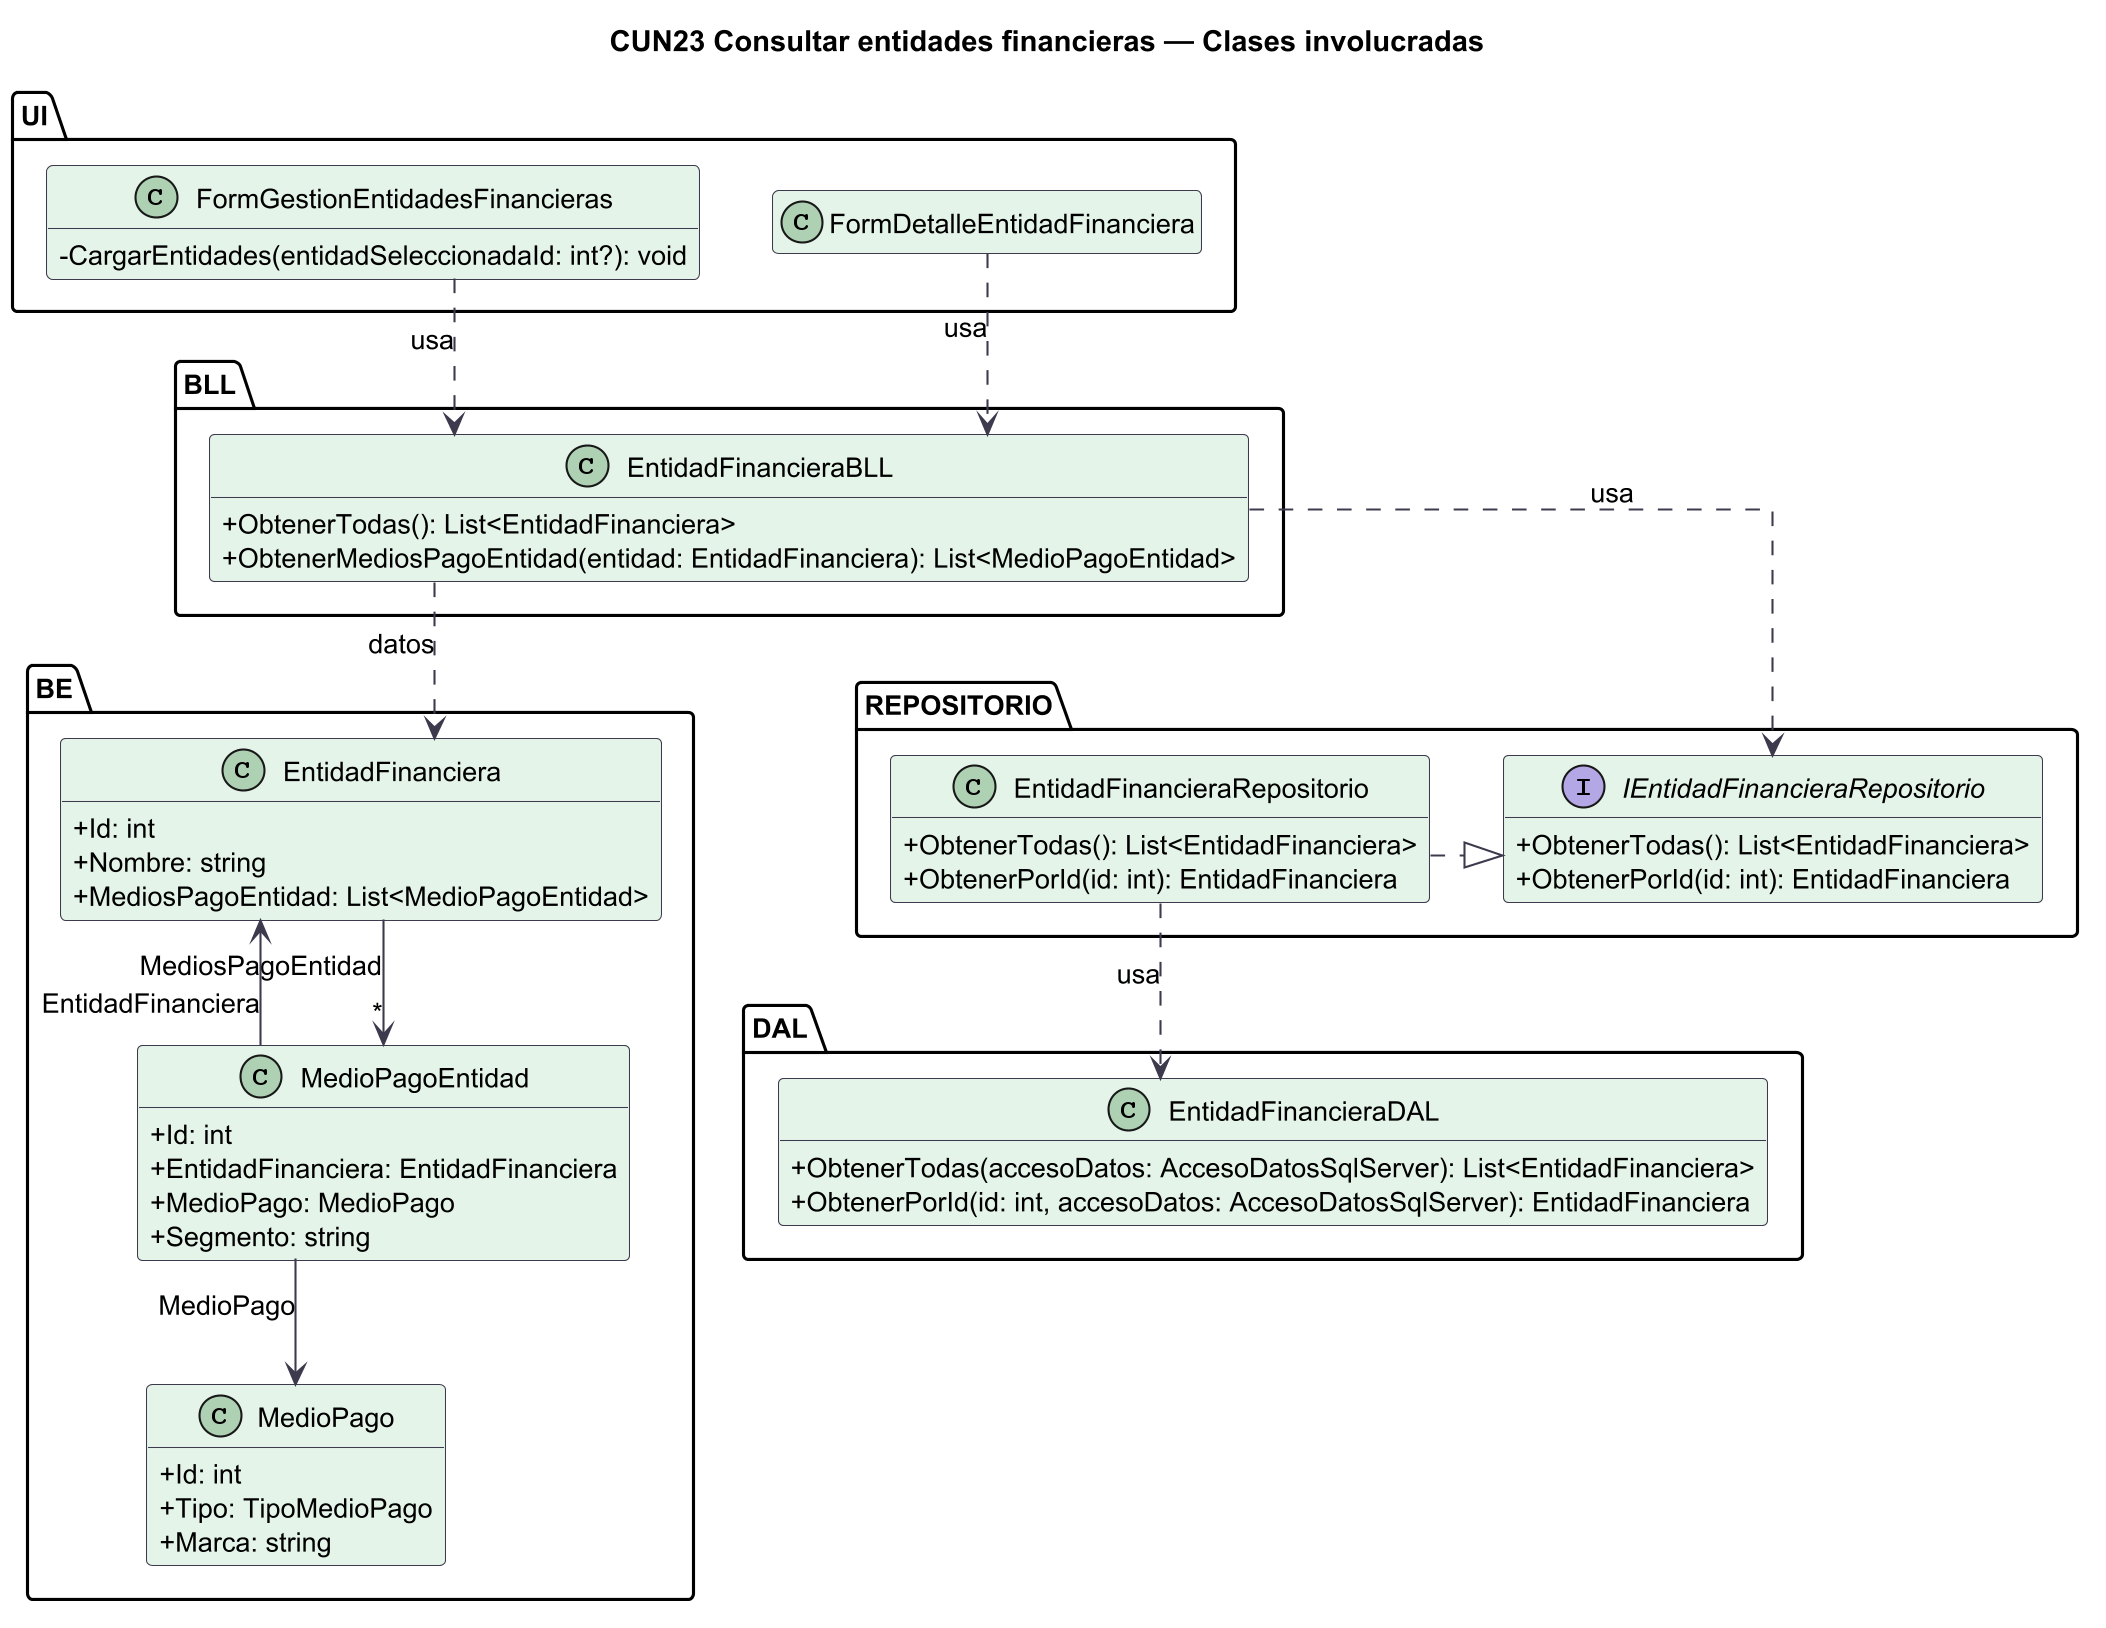

The diagram above was rendered by PlantUML. Its source (embedded in the PNG):
@startuml
skinparamlocked dpi 200
' Fuente: diagramas/NEG06-entidades-financieras/NEG06-entidades-financieras-casos-de-uso.json
' Proyeccion por caso de uso; firmas contrastadas contra el codigo fuente.
title CUN23 Consultar entidades financieras — Clases involucradas
skinparam backgroundColor #FFFFFF
skinparam shadowing false
skinparam defaultFontName SansSerif
skinparam defaultFontSize 13
skinparam ArrowColor #3E3A4E
skinparam ParticipantBackgroundColor #E4F4E9
skinparam ParticipantBorderColor #3E3A4E
skinparam ClassBackgroundColor #E4F4E9
skinparam ClassBorderColor #3E3A4E
hide empty members
skinparam classAttributeIconSize 0
skinparam linetype ortho
top to bottom direction
package "UI" as L_UI {
  class FormGestionEntidadesFinancieras {
    -CargarEntidades(entidadSeleccionadaId: int?): void
  }
  class FormDetalleEntidadFinanciera {
  }
}
' Enlaces ocultos: solo distribucion visual, no relaciones de dominio.
FormGestionEntidadesFinancieras -[hidden]right-> FormDetalleEntidadFinanciera
package "BLL" as L_BLL {
  class EntidadFinancieraBLL {
    +ObtenerTodas(): List<EntidadFinanciera>
    +ObtenerMediosPagoEntidad(entidad: EntidadFinanciera): List<MedioPagoEntidad>
  }
}
' Enlaces ocultos: solo distribucion visual, no relaciones de dominio.
package "REPOSITORIO" as L_REPOSITORIO {
  interface IEntidadFinancieraRepositorio {
    +ObtenerTodas(): List<EntidadFinanciera>
    +ObtenerPorId(id: int): EntidadFinanciera
  }
  class EntidadFinancieraRepositorio {
    +ObtenerTodas(): List<EntidadFinanciera>
    +ObtenerPorId(id: int): EntidadFinanciera
  }
}
' Enlaces ocultos: solo distribucion visual, no relaciones de dominio.
IEntidadFinancieraRepositorio -[hidden]right-> EntidadFinancieraRepositorio
package "DAL" as L_DAL {
  class EntidadFinancieraDAL {
    +ObtenerTodas(accesoDatos: AccesoDatosSqlServer): List<EntidadFinanciera>
    +ObtenerPorId(id: int, accesoDatos: AccesoDatosSqlServer): EntidadFinanciera
  }
}
' Enlaces ocultos: solo distribucion visual, no relaciones de dominio.
package "BE" as L_BE {
  class EntidadFinanciera {
    +Id: int
    +Nombre: string
    +MediosPagoEntidad: List<MedioPagoEntidad>
  }
  class MedioPago {
    +Id: int
    +Tipo: TipoMedioPago
    +Marca: string
  }
  class MedioPagoEntidad {
    +Id: int
    +EntidadFinanciera: EntidadFinanciera
    +MedioPago: MedioPago
    +Segmento: string
  }
}
' Enlaces ocultos: solo distribucion visual, no relaciones de dominio.
EntidadFinanciera -[hidden]right-> MedioPago
EntidadFinanciera -[hidden]down-> MedioPagoEntidad
EntidadFinancieraBLL ..> IEntidadFinancieraRepositorio : usa
EntidadFinancieraRepositorio ..|> IEntidadFinancieraRepositorio
FormDetalleEntidadFinanciera ..> EntidadFinancieraBLL : usa
FormGestionEntidadesFinancieras ..> EntidadFinancieraBLL : usa
EntidadFinancieraRepositorio ..> EntidadFinancieraDAL : usa
EntidadFinancieraBLL ..> EntidadFinanciera : datos
EntidadFinanciera --> "*" MedioPagoEntidad : MediosPagoEntidad
MedioPagoEntidad --> EntidadFinanciera : EntidadFinanciera
MedioPagoEntidad --> MedioPago : MedioPago
' BLL/EntidadFinancieraBLL.cs:29 EntidadFinancieraBLL.ObtenerTodas
' BLL/EntidadFinancieraBLL.cs:36 EntidadFinancieraBLL.ObtenerMediosPagoEntidad
' DAL/EntidadFinancieraDAL.cs:19 EntidadFinancieraDAL.ObtenerPorId
' DAL/EntidadFinancieraDAL.cs:48 EntidadFinancieraDAL.ObtenerTodas
' REPOSITORIO/EntidadFinancieraRepositorio.cs:27 EntidadFinancieraRepositorio.ObtenerPorId
' REPOSITORIO/EntidadFinancieraRepositorio.cs:35 EntidadFinancieraRepositorio.ObtenerTodas
' REPOSITORIO/IEntidadFinancieraRepositorio.cs:12 IEntidadFinancieraRepositorio.ObtenerTodas
' REPOSITORIO/IEntidadFinancieraRepositorio.cs:9 IEntidadFinancieraRepositorio.ObtenerPorId
' UI/FormGestionEntidadesFinancieras.cs:37 FormGestionEntidadesFinancieras.CargarEntidades
@enduml